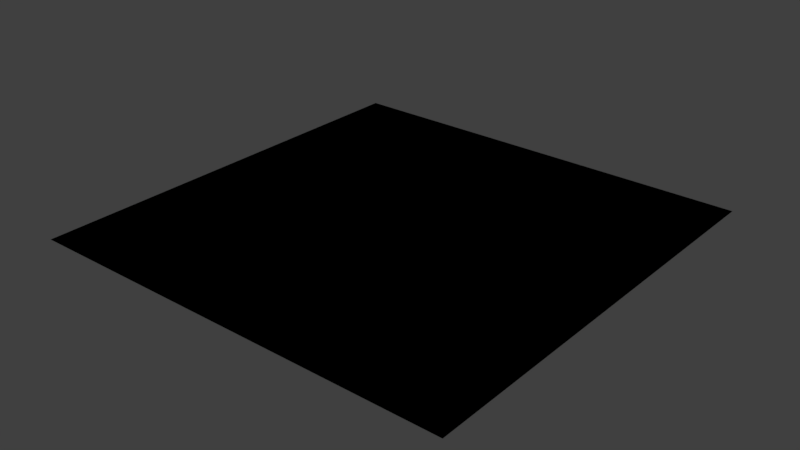 # Source: water.blend  (saved by Blender 2.79.0; exported with 4.5.12 LTS)
import bpy
from mathutils import Matrix  # noqa: F401  (used for matrix-valued properties, if any)

bpy.ops.wm.read_factory_settings(use_empty=True)
scene = bpy.context.scene
scene.name = 'Scene'

# ---- collections
col_collection_1 = bpy.data.collections.new('Collection 1'); scene.collection.children.link(col_collection_1)

# ---- materials (node trees are filled in below, after node groups)
mat_water = bpy.data.materials.new('water')
mat_water.alpha_threshold = 0.0
mat_water.use_transparent_shadow = False
mat_water.diffuse_color = (0.103, 0.4378, 0.8, 1.0)
mat_water.roughness = 0.5
mat_water.specular_intensity = 0.0

# ---- material node trees

# ---- world
world_world = bpy.data.worlds.new('World'); scene.world = world_world
world_world.color = (0.05088, 0.05088, 0.05088)
world_world.use_sun_shadow = False
world_world.sun_shadow_jitter_overblur = 0.0
world_world.cycles.sampling_method = 'MANUAL'

# ---- lights
light_hemi = bpy.data.lights.new('Hemi', 'SUN')
light_hemi.transmission_factor = 0.0
light_hemi.angle = 0.1993
light_hemi.energy = 1.0
light_hemi.shadow_buffer_clip_start = 0.5
light_hemi.shadow_soft_size = 0.1
light_hemi.shadow_cascade_max_distance = 1000.0

# ---- meshes
me_watermesh = bpy.data.meshes.new('WaterMesh')
me_watermesh.from_pydata([(-10.0, -10.0, 0.0), (10.0, -10.0, 0.0), (-10.0, 10.0, 0.0), (10.0, 10.0, 0.0)], [], [(0, 1, 3, 2)])
_uv = me_watermesh.uv_layers.new(name='UVMap')
_uv.uv.foreach_set('vector', [0.0, 0.0, 1.0, 0.0, 1.0, 1.0, 0.0, 1.0])
me_watermesh.materials.append(mat_water)
me_watermesh.use_remesh_preserve_volume = False
me_watermesh.use_remesh_preserve_attributes = False
me_watermesh.use_mirror_vertex_groups = False
me_watermesh.update()
me_watercollider = bpy.data.meshes.new('WaterCollider')
me_watercollider.from_pydata([(-10.0, -10.0, 0.0), (10.0, -10.0, 0.0), (-10.0, 10.0, 0.0), (10.0, 10.0, 0.0)], [], [(0, 1, 3, 2)])
_uv = me_watercollider.uv_layers.new(name='UVMap')
_uv.uv.foreach_set('vector', [0.0, 0.0, 1.0, 0.0, 1.0, 1.0, 0.0, 1.0])
me_watercollider.use_remesh_preserve_volume = False
me_watercollider.use_remesh_preserve_attributes = False
me_watercollider.use_mirror_vertex_groups = False
me_watercollider.update()

# ---- objects
ob_watermesh = bpy.data.objects.new('WaterMesh', me_watermesh)
ob_watercollider__colonly = bpy.data.objects.new('WaterCollider -colonly', me_watercollider)
ob_hemi = bpy.data.objects.new('Hemi', light_hemi)

# ---- transforms, parenting, visibility, modifiers, constraints
ob_watermesh.location = (0.0, 0.0, 0.0)
ob_watermesh.lineart.crease_threshold = 0.0
ob_watercollider__colonly.parent = ob_watermesh
ob_watercollider__colonly.location = (0.0, 0.0, 0.0)
ob_watercollider__colonly.display_type = 'WIRE'
ob_watercollider__colonly.show_wire = True
ob_watercollider__colonly.show_all_edges = True
ob_watercollider__colonly.lineart.crease_threshold = 0.0
ob_hemi.location = (0.0, 0.0, 0.0)
ob_hemi.rotation_euler = (-0.588, 0.4478, -0.281)
ob_hemi.hide_viewport = True
ob_hemi.lineart.crease_threshold = 0.0

# ---- collection membership
col_collection_1.objects.link(ob_watermesh)
col_collection_1.objects.link(ob_watercollider__colonly)
col_collection_1.objects.link(ob_hemi)

# ---- scene / render settings (as saved in the file)
scene.frame_start = 1; scene.frame_end = 250; scene.frame_set(1)
scene.render.engine = 'BLENDER_EEVEE_NEXT'
scene.render.resolution_percentage = 50
scene.render.dither_intensity = 0.0
scene.cycles.use_denoising = False
scene.cycles.samples = 128
scene.cycles.sampling_pattern = 'TABULATED_SOBOL'
scene.cycles.use_adaptive_sampling = False
scene.cycles.use_light_tree = False
scene.cycles.blur_glossy = 0.0
scene.cycles.sample_clamp_indirect = 0.0
scene.view_settings.view_transform = 'Standard'
bpy.context.view_layer.update()

# ---- added for rendering (the .blend has no active camera): camera
cam_auto = bpy.data.cameras.new('AutoCamera')
cam_auto.lens = 50.0
cam_auto.sensor_width = 36.0
cam_auto.clip_end = 1000.0
ob_auto_camera = bpy.data.objects.new('AutoCamera', cam_auto)
scene.collection.objects.link(ob_auto_camera)
ob_auto_camera.location = (26.1693, -31.4032, 20.9354)
ob_auto_camera.rotation_euler = (1.09748, -7.21219e-08, 0.694738)
scene.camera = ob_auto_camera
bpy.context.view_layer.update()
